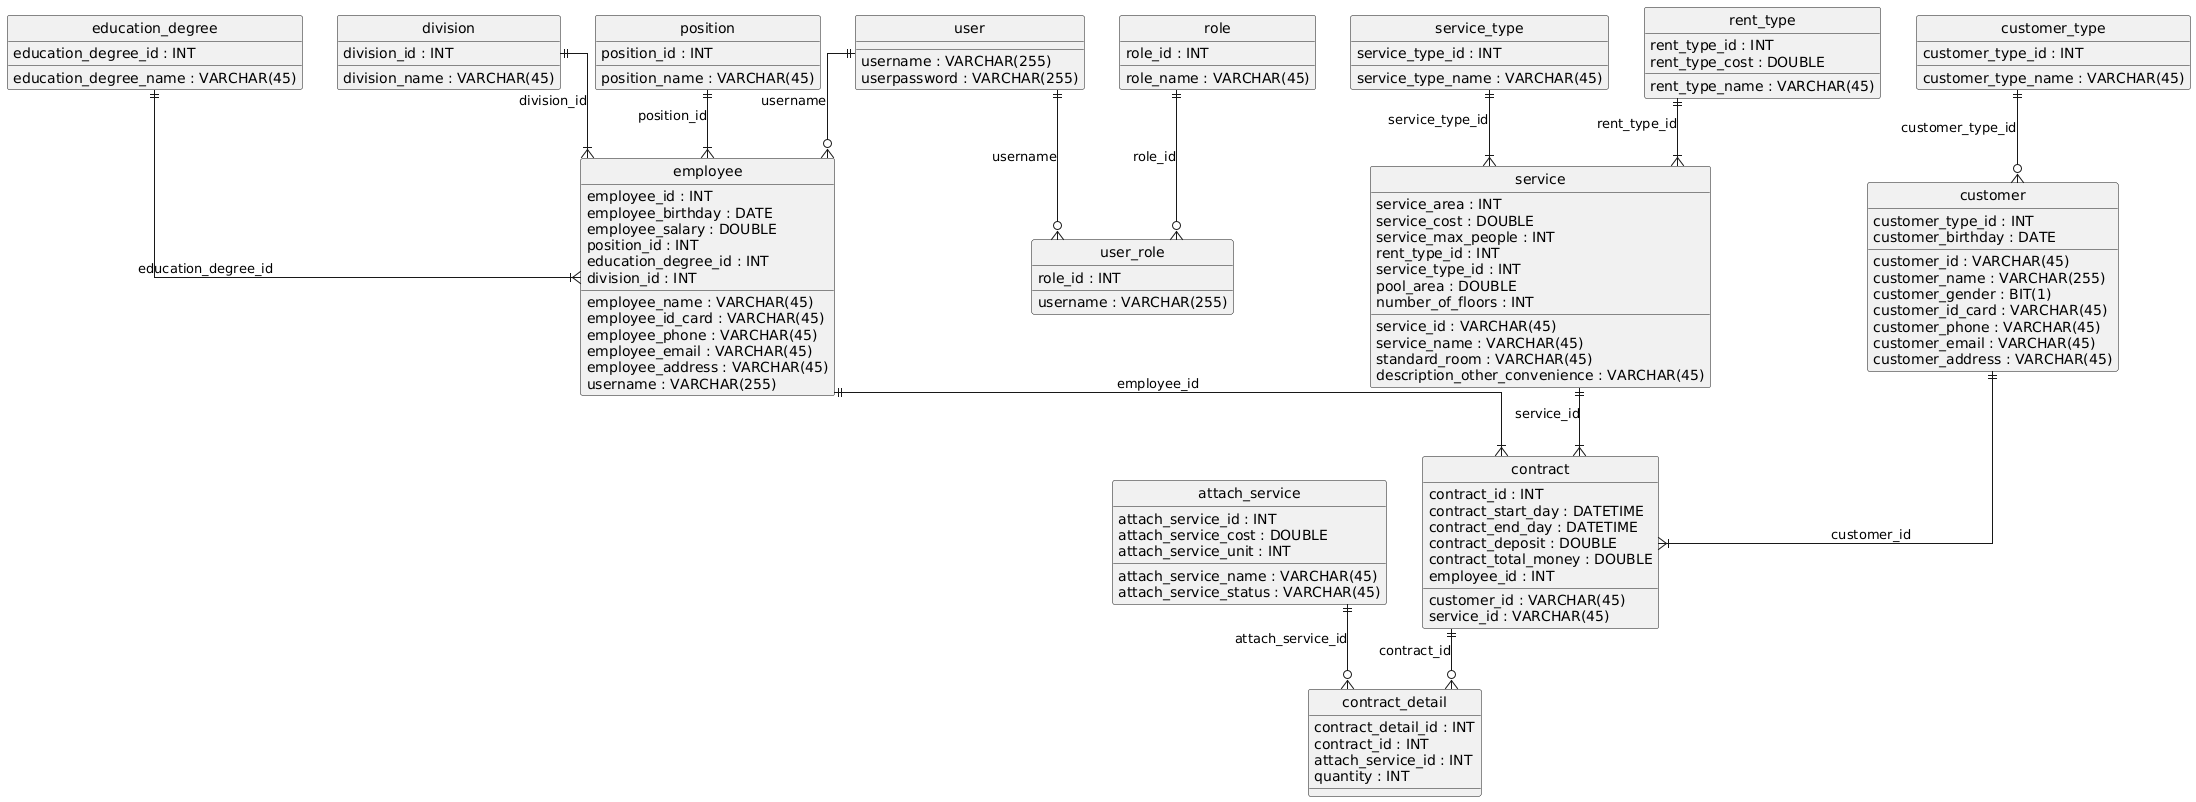

The diagram above was rendered by PlantUML. Its source (embedded in the PNG):
@startuml
hide circle
skinparam linetype ortho

entity "position" as position {
  position_id : INT
  position_name : VARCHAR(45)
}

entity "education_degree" as education_degree {
  education_degree_id : INT
  education_degree_name : VARCHAR(45)
}

entity "division" as division {
  division_id : INT
  division_name : VARCHAR(45)
}

entity "role" as role {
  role_id : INT
  role_name : VARCHAR(45)
}

entity "user" as user {
  username : VARCHAR(255)
  userpassword : VARCHAR(255)
}

entity "user_role" as user_role {
  role_id : INT
  username : VARCHAR(255)
}

entity "attach_service" as attach_service {
  attach_service_id : INT
  attach_service_name : VARCHAR(45)
  attach_service_cost : DOUBLE
  attach_service_unit : INT
  attach_service_status : VARCHAR(45)
}

entity "customer_type" as customer_type {
  customer_type_id : INT
  customer_type_name : VARCHAR(45)
}

entity "customer" as customer {
  customer_id : VARCHAR(45)
  customer_type_id : INT
  customer_name : VARCHAR(255)
  customer_birthday : DATE
  customer_gender : BIT(1)
  customer_id_card : VARCHAR(45)
  customer_phone : VARCHAR(45)
  customer_email : VARCHAR(45)
  customer_address : VARCHAR(45)
}

entity "employee" as employee {
  employee_id : INT
  employee_name : VARCHAR(45)
  employee_birthday : DATE
  employee_id_card : VARCHAR(45)
  employee_salary : DOUBLE
  employee_phone : VARCHAR(45)
  employee_email : VARCHAR(45)
  employee_address : VARCHAR(45)
  position_id : INT
  education_degree_id : INT
  division_id : INT
  username : VARCHAR(255)
}

entity "service_type" as service_type {
  service_type_id : INT
  service_type_name : VARCHAR(45)
}

entity "rent_type" as rent_type {
  rent_type_id : INT
  rent_type_name : VARCHAR(45)
  rent_type_cost : DOUBLE
}

entity "service" as service {
  service_id : VARCHAR(45)
  service_name : VARCHAR(45)
  service_area : INT
  service_cost : DOUBLE
  service_max_people : INT
  rent_type_id : INT
  service_type_id : INT
  standard_room : VARCHAR(45)
  description_other_convenience : VARCHAR(45)
  pool_area : DOUBLE
  number_of_floors : INT
}

entity "contract" as contract {
  contract_id : INT
  contract_start_day : DATETIME
  contract_end_day : DATETIME
  contract_deposit : DOUBLE
  contract_total_money : DOUBLE
  employee_id : INT
  customer_id : VARCHAR(45)
  service_id : VARCHAR(45)
}

entity "contract_detail" as contract_detail {
  contract_detail_id : INT
  contract_id : INT
  attach_service_id : INT
  quantity : INT
}

role ||--o{ user_role : "role_id"
user ||--o{ user_role : "username"
customer_type ||--o{ customer : "customer_type_id"
position ||--|{ employee : "position_id"
education_degree ||--|{ employee : "education_degree_id"
division ||--|{ employee : "division_id"
user ||--o{ employee : "username"
rent_type ||--|{ service : "rent_type_id"
service_type ||--|{ service : "service_type_id"
employee ||--|{ contract : "employee_id"
customer ||--|{ contract : "customer_id"
service ||--|{ contract : "service_id"
contract ||--o{ contract_detail : "contract_id"
attach_service ||--o{ contract_detail : "attach_service_id"
@enduml